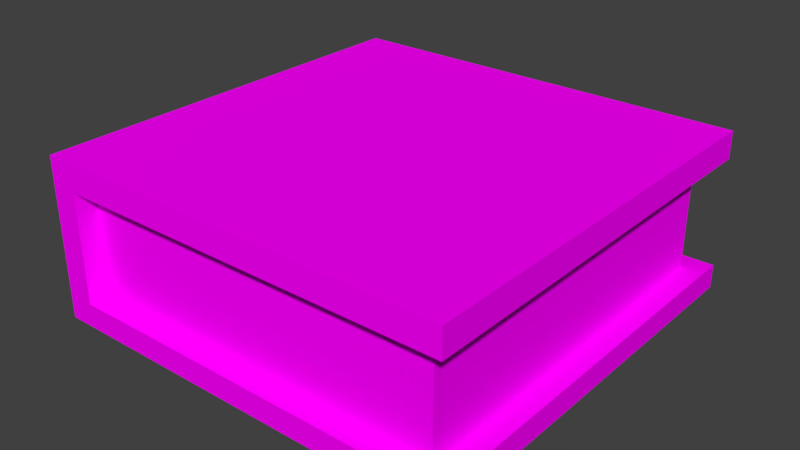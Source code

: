 # Source: book01.blend  (saved by Blender 2.79.0; exported with 4.5.12 LTS)
import bpy
from mathutils import Matrix  # noqa: F401  (used for matrix-valued properties, if any)

bpy.ops.wm.read_factory_settings(use_empty=True)
scene = bpy.context.scene
scene.name = 'Scene'

# ---- collections
col_collection_1 = bpy.data.collections.new('Collection 1'); scene.collection.children.link(col_collection_1)

# ---- images (referenced by path relative to the original .blend; pixels are not part of the script)
import os
ASSET_DIR = os.environ.get("B2B_ASSET_DIR", "")  # directory of the original .blend (textures are referenced by path, not embedded)
HERE = os.path.dirname(os.path.abspath(__file__))  # packed textures are extracted next to this script under _unpacked/

def load_image(name, relpath, width, height, colorspace="sRGB"):
    """Load a texture the original file referenced (path relative to the .blend, or extracted next to this script)."""
    p = next((c for c in (os.path.join(HERE, relpath), os.path.join(ASSET_DIR, relpath)) if relpath and os.path.exists(c)), "")
    if p:
        img = bpy.data.images.load(p, check_existing=True)
        img.name = name
    else:  # same state as the original file: an image datablock whose file is absent (Cycles renders it pink)
        img = bpy.data.images.new(name, width, height)
        img.source = "FILE"
        img.filepath = "//" + (relpath or name)
    img.colorspace_settings.name = colorspace
    return img
img_texturecolors_png = load_image('textureColors.png', 'textureColors.png', 1024, 1024, 'sRGB')

# ---- materials (node trees are filled in below, after node groups)
mat_material = bpy.data.materials.new('Material')
mat_material.alpha_threshold = 0.0
mat_material.roughness = 0.5

# ---- material node trees
mat_material.use_nodes = True; mat_material.node_tree.nodes.clear()
_N = mat_material.node_tree.nodes; _L = mat_material.node_tree.links
n0 = _N.new('ShaderNodeOutputMaterial'); n0.name = 'Material Output'; n0.location = (300, 300)
n1 = _N.new('ShaderNodeBsdfDiffuse'); n1.name = 'Diffuse BSDF'; n1.location = (10, 300)
n2 = _N.new('ShaderNodeTexImage'); n2.name = 'Image Texture'; n2.location = (-180, 300)
n2.width = 140
n2.image = img_texturecolors_png
_L.new(n1.outputs[0], n0.inputs[0])
_L.new(n2.outputs[0], n1.inputs[0])
n0.is_active_output = True

# ---- world
world_world = bpy.data.worlds.new('World'); scene.world = world_world
world_world.color = (0.05088, 0.05088, 0.05088)
world_world.use_sun_shadow = False
world_world.sun_shadow_jitter_overblur = 0.0
world_world.cycles.sampling_method = 'MANUAL'

# ---- meshes
me_cube_001 = bpy.data.meshes.new('Cube.001')
me_cube_001.from_pydata([(-1.0, -1.0, -4.172e-07), (-1.0, -1.0, 2.0), (-1.0, 1.0, -4.172e-07), (-1.0, 1.0, 2.0), (1.0, -1.0, -4.172e-07), (1.0, -1.0, 2.0), (1.0, 1.0, -4.172e-07), (1.0, 1.0, 2.0), (-1.0, -1.0, 0.2977), (-1.0, -1.0, 1.658), (-1.0, 1.0, 1.658), (-1.0, 1.0, 0.2977), (0.8912, 0.8983, 1.658), (0.8912, 0.8983, 0.2977), (0.8912, -0.8983, 1.658), (0.8912, -0.8983, 0.2977), (0.0, 1.0, -4.172e-07), (0.0, 1.0, 2.0), (0.0, -1.0, -4.172e-07), (0.0, -1.0, 2.0), (-0.8706, -0.8983, 0.2977), (-0.8706, -0.8983, 1.658), (-0.8706, 0.8983, 0.2977), (-0.8706, 0.8983, 1.658), (1.0, 1.0, 0.2977), (1.0, -1.0, 0.2977), (1.0, 1.0, 1.658), (1.0, -1.0, 1.658), (-0.8706, 1.0, 0.2977), (-0.8706, 1.0, 1.658), (-0.8706, -1.0, 0.2977), (-0.8706, -1.0, 1.658)], [], [(17, 7, 26, 29, 10, 3), (19, 1, 9, 31, 27, 5), (26, 7, 5, 27), (30, 8, 0, 18, 4, 25), (17, 3, 1, 19, 5, 7), (30, 31, 9, 8), (6, 24, 25, 4), (13, 12, 14, 15), (22, 23, 12, 13), (11, 10, 29, 28), (15, 14, 21, 20), (9, 1, 3, 10, 11, 2, 0, 8), (16, 6, 4, 18, 0, 2), (2, 11, 28, 24, 6, 16), (13, 15, 25, 24), (14, 12, 26, 27), (22, 13, 24, 28), (12, 23, 29, 26), (15, 20, 30, 25), (21, 14, 27, 31), (23, 22, 28, 29), (20, 21, 31, 30)])
_uv = me_cube_001.uv_layers.new(name='UVMap')
_uv.uv.foreach_set('vector', [0.8239, 0.4062, 0.8414, 0.396, 0.8414, 0.3758, 0.8239, 0.3657, 0.8063, 0.3758, 0.8063, 0.396, 0.8239, 0.4062, 0.8414, 0.396, 0.8414, 0.3758, 0.8239, 0.3657, 0.8063, 0.3758, 0.8063, 0.396, 0.8036, 0.3657, 0.8441, 0.3657, 0.8441, 0.4062, 0.8036, 0.4062, 0.8239, 0.4062, 0.8414, 0.396, 0.8414, 0.3758, 0.8239, 0.3657, 0.8063, 0.3758, 0.8063, 0.396, 0.8239, 0.4062, 0.8414, 0.396, 0.8414, 0.3758, 0.8239, 0.3657, 0.8063, 0.3758, 0.8063, 0.396, 0.8036, 0.3657, 0.8441, 0.3657, 0.8441, 0.4062, 0.8036, 0.4062, 0.8036, 0.3657, 0.8441, 0.3657, 0.8441, 0.4062, 0.8036, 0.4062, 0.3803, 0.8172, 0.4208, 0.8172, 0.4208, 0.8577, 0.3803, 0.8577, 0.3803, 0.8172, 0.4208, 0.8172, 0.4208, 0.8577, 0.3803, 0.8577, 0.8036, 0.3657, 0.8441, 0.3657, 0.8441, 0.4062, 0.8036, 0.4062, 0.3803, 0.8172, 0.4208, 0.8172, 0.4208, 0.8577, 0.3803, 0.8577, 0.8239, 0.4062, 0.8382, 0.4002, 0.8441, 0.3859, 0.8382, 0.3716, 0.8239, 0.3657, 0.8095, 0.3716, 0.8036, 0.3859, 0.8095, 0.4002, 0.8239, 0.4062, 0.8414, 0.396, 0.8414, 0.3758, 0.8239, 0.3657, 0.8063, 0.3758, 0.8063, 0.396, 0.8239, 0.4062, 0.8414, 0.396, 0.8414, 0.3758, 0.8239, 0.3657, 0.8063, 0.3758, 0.8063, 0.396, 0.8036, 0.3657, 0.8441, 0.3657, 0.8441, 0.4062, 0.8036, 0.4062, 0.8036, 0.3657, 0.8441, 0.3657, 0.8441, 0.4062, 0.8036, 0.4062, 0.8036, 0.3657, 0.8441, 0.3657, 0.8441, 0.4062, 0.8036, 0.4062, 0.8036, 0.3657, 0.8441, 0.3657, 0.8441, 0.4062, 0.8036, 0.4062, 0.8036, 0.3657, 0.8441, 0.3657, 0.8441, 0.4062, 0.8036, 0.4062, 0.8036, 0.3657, 0.8441, 0.3657, 0.8441, 0.4062, 0.8036, 0.4062, 0.8036, 0.3657, 0.8441, 0.3657, 0.8441, 0.4062, 0.8036, 0.4062, 0.8036, 0.3657, 0.8441, 0.3657, 0.8441, 0.4062, 0.8036, 0.4062])
me_cube_001.materials.append(mat_material)
me_cube_001.use_remesh_preserve_volume = False
me_cube_001.use_remesh_preserve_attributes = False
me_cube_001.use_mirror_vertex_groups = False
me_cube_001.update()

# ---- objects
ob_cube = bpy.data.objects.new('Cube', me_cube_001)

# ---- transforms, parenting, visibility, modifiers, constraints
ob_cube.location = (0.0, 0.0, 0.0)
ob_cube.scale = (0.2, 0.2, 0.07645)
ob_cube.lineart.crease_threshold = 0.0

# ---- collection membership
col_collection_1.objects.link(ob_cube)

# ---- scene / render settings (as saved in the file)
scene.frame_start = 1; scene.frame_end = 250; scene.frame_set(2)
scene.render.engine = 'CYCLES'
scene.render.resolution_percentage = 50
scene.render.dither_intensity = 0.0
scene.cycles.use_denoising = False
scene.cycles.samples = 128
scene.cycles.sampling_pattern = 'TABULATED_SOBOL'
scene.cycles.use_adaptive_sampling = False
scene.cycles.use_light_tree = False
scene.cycles.blur_glossy = 0.0
scene.cycles.sample_clamp_indirect = 0.0
scene.view_settings.view_transform = 'Standard'
bpy.context.view_layer.update()

# ---- added for rendering (the .blend has no active camera and no usable light): camera, sun
cam_auto = bpy.data.cameras.new('AutoCamera')
cam_auto.lens = 50.0
cam_auto.sensor_width = 36.0
cam_auto.clip_end = 1000.0
ob_auto_camera = bpy.data.objects.new('AutoCamera', cam_auto)
scene.collection.objects.link(ob_auto_camera)
ob_auto_camera.location = (0.542168, -0.650602, 0.510185)
ob_auto_camera.rotation_euler = (1.09748, -7.21219e-08, 0.694738)
scene.camera = ob_auto_camera
light_auto_sun = bpy.data.lights.new('AutoSun', 'SUN')
light_auto_sun.energy = 3.0
light_auto_sun.angle = 0.0523599
ob_auto_sun = bpy.data.objects.new('AutoSun', light_auto_sun)
scene.collection.objects.link(ob_auto_sun)
ob_auto_sun.rotation_euler = (0.872665, 0.174533, 0.523599)
bpy.context.view_layer.update()
